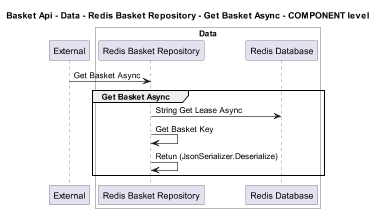

The diagram above was rendered by PlantUML. Its source (embedded in the PNG):
@startuml
!pragma layout smetana
skinparam dpi 60

title Basket Api - Data - Redis Basket Repository - Get Basket Async - COMPONENT level

participant "External" as C4InterFlow.SoftwareSystems.ExternalSystem

box "Basket Api" #White
    
box "Data" #White
    participant "Redis Basket Repository" as dotnet.eShop.Architecture.SoftwareSystems.BasketApi.Containers.Data.Components.RedisBasketRepository
    participant "Redis Database" as dotnet.eShop.Architecture.SoftwareSystems.BasketApi.Containers.Data.Components.RedisDatabase
end box

end box


C4InterFlow.SoftwareSystems.ExternalSystem -> dotnet.eShop.Architecture.SoftwareSystems.BasketApi.Containers.Data.Components.RedisBasketRepository : Get Basket Async
group Get Basket Async
dotnet.eShop.Architecture.SoftwareSystems.BasketApi.Containers.Data.Components.RedisBasketRepository -> dotnet.eShop.Architecture.SoftwareSystems.BasketApi.Containers.Data.Components.RedisDatabase : String Get Lease Async
dotnet.eShop.Architecture.SoftwareSystems.BasketApi.Containers.Data.Components.RedisBasketRepository -> dotnet.eShop.Architecture.SoftwareSystems.BasketApi.Containers.Data.Components.RedisBasketRepository : Get Basket Key
dotnet.eShop.Architecture.SoftwareSystems.BasketApi.Containers.Data.Components.RedisBasketRepository -> dotnet.eShop.Architecture.SoftwareSystems.BasketApi.Containers.Data.Components.RedisBasketRepository : Retun (JsonSerializer.Deserialize)
end


@enduml